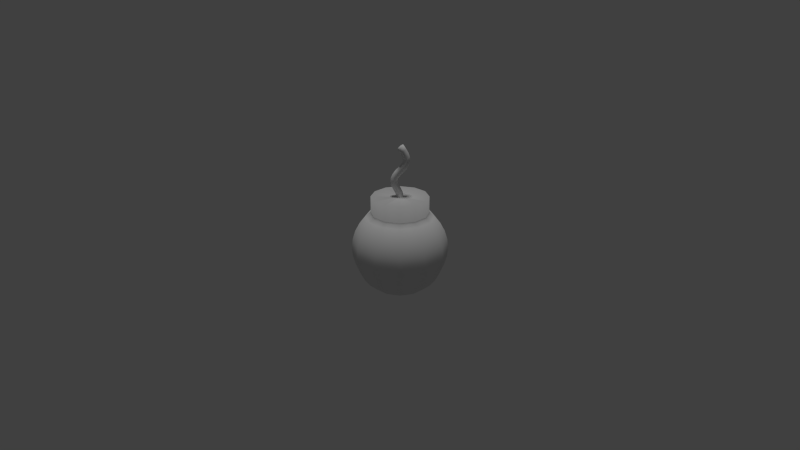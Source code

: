 # Source: bomb.blend  (saved by Blender 2.74.0; exported with 4.5.12 LTS)
import bpy
from mathutils import Matrix  # noqa: F401  (used for matrix-valued properties, if any)

bpy.ops.wm.read_factory_settings(use_empty=True)
scene = bpy.context.scene
scene.name = 'Scene'

# ---- collections
col_collection_1 = bpy.data.collections.new('Collection 1'); scene.collection.children.link(col_collection_1)

# ---- world
world_world = bpy.data.worlds.new('World'); scene.world = world_world
world_world.color = (0.05088, 0.05088, 0.05088)
world_world.use_sun_shadow = False
world_world.sun_shadow_jitter_overblur = 0.0
world_world.cycles.sampling_method = 'MANUAL'
world_world.cycles.sample_map_resolution = 256

# ---- cameras
cam_camera_001 = bpy.data.cameras.new('Camera.001')
cam_camera_001.clip_end = 100.0
cam_camera_001.lens = 35.0
cam_camera_001.sensor_width = 32.0
cam_camera_001.sensor_height = 18.0
cam_camera_001.display_size = 2.0
cam_camera_001.dof.focus_distance = 0.0
cam_camera_001.dof.aperture_fstop = 128.0

# ---- lights
light_hemi = bpy.data.lights.new('Hemi', 'SUN')
light_hemi.transmission_factor = 0.0
light_hemi.angle = 0.1993
light_hemi.energy = 1.0
light_hemi.shadow_buffer_clip_start = 0.5
light_hemi.shadow_soft_size = 0.1
light_hemi.shadow_cascade_max_distance = 1000.0
light_hemi.cycles.use_multiple_importance_sampling = False

# ---- meshes
me_sphere = bpy.data.meshes.new('Sphere')
me_sphere.from_pydata([(0.05069, 0.025, 1.069), (0.05069, -0.025, 1.069), (0.007907, -0.025, 1.044), (0.007907, 0.025, 1.044), (0.08606, 0.025, 0.9936), (0.08606, -0.025, 0.9936), (0.03814, -0.025, 0.9831), (0.03814, 0.025, 0.9831), (-0.0391, -0.025, 0.8403), (-0.03549, 0.025, 0.7328), (0.08137, -0.025, 0.9097), (0.02636, 0.025, 0.8374), (0.03592, 0.025, 0.9286), (-0.03549, -0.025, 0.7328), (-0.06387, -0.025, 0.8061), (-0.04612, -0.025, 0.6303), (0.02636, -0.025, 0.8374), (0.07297, 0.025, 1.029), (-0.08492, 0.025, 0.7312), (-0.01029, 0.025, 0.8714), (0.0621, 0.0375, 0.9883), (0.07297, -0.025, 1.029), (-0.07814, -0.025, 0.6946), (-0.08012, 0.025, 0.7693), (0.0621, -0.0375, 0.9883), (0.02737, 0.025, 1.01), (0.01678, 0.025, 0.9003), (0.0293, -0.0375, 1.057), (-0.025, -0.025, 0.5694), (-0.03241, 0.025, 0.7561), (-0.06337, -0.025, 0.6612), (0.05599, 0.025, 0.8697), (-0.0159, 0.025, 1.082), (-0.03241, -0.025, 0.7561), (0.04208, -0.025, 0.9614), (0.01519, 0.025, 0.6152), (0.05599, -0.025, 0.8697), (0.0293, 0.0375, 1.057), (0.02381, 0.025, 1.112), (-0.0391, 0.025, 0.8403), (0.01519, -0.025, 0.6152), (0.03592, -0.025, 0.9286), (0.02381, -0.025, 1.112), (-0.08492, -0.025, 0.7312), (-0.03216, 0.025, 0.6005), (-0.0005516, 0.025, 0.8086), (-0.01029, -0.025, 0.8714), (-0.0005516, -0.025, 0.8086), (-0.04612, 0.025, 0.6303), (-0.02077, 0.025, 0.7814), (0.09804, -9.313e-10, 0.9962), (0.02616, 9.313e-09, 0.9804), (0.02737, -0.025, 1.01), (-0.001618, 0.025, 0.6529), (-0.02077, -0.025, 0.7814), (-0.07814, 0.025, 0.6946), (-0.06387, 0.025, 0.8061), (-0.001618, -0.025, 0.6529), (-0.03075, 0.025, 0.7095), (-0.08012, -0.025, 0.7693), (-0.025, 0.025, 0.5694), (0.04208, 0.025, 0.9614), (0.025, 0.025, 0.5694), (-0.03075, -0.025, 0.7095), (0.01678, -0.025, 0.9003), (-0.03216, -0.025, 0.6005), (-0.01875, 0.025, 0.6835), (-0.002788, 9.779e-09, 1.038), (0.09104, 0.025, 0.9622), (0.06138, -1.397e-09, 1.076), (0.025, -0.025, 0.5694), (-0.0159, -0.025, 1.082), (-0.01875, -0.025, 0.6835), (0.09104, -0.025, 0.9622), (0.08137, 0.025, 0.9097), (-0.06337, 0.025, 0.6612), (0.03374, -1.397e-09, 1.12), (0.003959, -0.0375, 1.097), (-0.02582, 9.779e-09, 1.074), (0.003959, 0.0375, 1.097), (0.08437, -1.281e-09, 1.034), (0.05017, -0.0375, 1.02), (0.01597, 9.662e-09, 1.005), (0.05017, 0.0375, 1.02), (0.1033, -1.164e-09, 0.9624), (0.06656, -0.0375, 0.9618), (0.02985, 8.731e-09, 0.9612), (0.06656, 0.0375, 0.9618), (0.09274, -1.164e-10, 0.905), (0.05865, -0.0375, 0.9191), (0.02456, 8.382e-09, 0.9333), (0.05865, 0.0375, 0.9191), (0.06579, 5.093e-10, 0.862), (0.03638, -0.0375, 0.885), (0.006977, 8.964e-09, 0.9079), (0.03638, 0.0375, 0.885), (0.03552, 6.985e-10, 0.8289), (0.008037, -0.0375, 0.8544), (-0.01945, 7.858e-09, 0.8799), (0.008037, 0.0375, 0.8544), (0.009085, 2.037e-10, 0.8007), (-0.01982, -0.0375, 0.8244), (-0.04873, 9.648e-09, 0.8482), (-0.01982, 0.0375, 0.8244), (-0.009996, 1.63e-09, 0.7752), (-0.04232, -0.0375, 0.7938), (-0.07464, 6.228e-09, 0.8123), (-0.04232, 0.0375, 0.7938), (-0.02048, 6.985e-10, 0.7528), (-0.05626, -0.0375, 0.7627), (-0.09205, 4.657e-09, 0.7725), (-0.05626, 0.0375, 0.7627), (-0.02314, 1.688e-09, 0.7332), (-0.0602, -0.0375, 0.732), (-0.09727, 4.831e-09, 0.7308), (-0.0602, 0.0375, 0.732), (-0.01891, -1.164e-10, 0.7132), (-0.05445, -0.0375, 0.7021), (-0.08999, 6.17e-09, 0.6909), (-0.05445, 0.0375, 0.7021), (-0.007591, 1.164e-10, 0.6891), (-0.04106, -0.0375, 0.6723), (-0.07452, 5.821e-09, 0.6556), (-0.04106, 0.0375, 0.6723), (0.009509, 9.313e-10, 0.6586), (-0.02387, -0.0375, 0.6416), (-0.05725, 6.519e-09, 0.6247), (-0.02387, 0.0375, 0.6416), (0.02703, 9.313e-10, 0.6189), (-0.008484, -0.0375, 0.6079), (-0.044, 5.937e-09, 0.5968), (-0.008484, 0.0375, 0.6079), (0.0375, 0.0, 0.5694), (2.31e-08, -0.0375, 0.5694), (-0.0375, 8.382e-09, 0.5694), (3.707e-08, 0.0375, 0.5694), (0.003959, 5.588e-09, 1.097), (0.0, 0.3, 0.5694), (0.15, 0.2598, 0.5694), (0.2598, 0.15, 0.5694), (0.3, 2.265e-08, 0.5694), (0.2598, -0.15, 0.5694), (0.15, -0.2598, 0.5694), (1.168e-07, -0.3, 0.5694), (-0.15, -0.2598, 0.5694), (-0.2598, -0.15, 0.5694), (-0.3, -1.395e-07, 0.5694), (-0.2598, 0.15, 0.5694), (-0.15, 0.2598, 0.5694), (-0.3536, 0.0, 0.3536), (-0.4157, 0.0, 0.2778), (-0.4619, 0.0, 0.1913), (-0.4904, 0.0, 0.09755), (-0.5, 0.0, 3.775e-08), (-0.4904, 0.0, -0.09755), (-0.4619, 0.0, -0.1913), (-0.4157, 0.0, -0.2778), (-0.3536, 0.0, -0.3536), (-0.2778, 0.0, -0.4157), (-0.1913, 0.0, -0.4619), (-0.09755, 0.0, -0.4904), (-0.3062, 0.1768, 0.3536), (-0.36, 0.2079, 0.2778), (-0.4001, 0.231, 0.1913), (-0.4247, 0.2452, 0.09755), (-0.433, 0.25, 3.775e-08), (-0.4247, 0.2452, -0.09755), (-0.4001, 0.231, -0.1913), (-0.36, 0.2079, -0.2778), (-0.3062, 0.1768, -0.3536), (-0.2406, 0.1389, -0.4157), (-0.1657, 0.09567, -0.4619), (-0.08448, 0.04877, -0.4904), (-0.1768, 0.3062, 0.3536), (-0.2079, 0.36, 0.2778), (-0.231, 0.4001, 0.1913), (-0.2452, 0.4247, 0.09755), (-0.25, 0.433, 3.775e-08), (-0.2452, 0.4247, -0.09755), (-0.231, 0.4001, -0.1913), (-0.2079, 0.36, -0.2778), (-0.1768, 0.3062, -0.3536), (-0.1389, 0.2406, -0.4157), (-0.09567, 0.1657, -0.4619), (-0.04877, 0.08448, -0.4904), (1.62e-07, 0.3536, 0.3536), (1.471e-07, 0.4157, 0.2778), (1.322e-07, 0.4619, 0.1913), (1.397e-07, 0.4904, 0.09755), (1.546e-07, 0.5, 3.775e-08), (1.322e-07, 0.4904, -0.09755), (1.322e-07, 0.4619, -0.1913), (1.471e-07, 0.4157, -0.2778), (1.62e-07, 0.3536, -0.3536), (1.62e-07, 0.2778, -0.4157), (1.546e-07, 0.1913, -0.4619), (1.751e-07, 0.09755, -0.4904), (0.1768, 0.3062, 0.3536), (0.2079, 0.36, 0.2778), (0.231, 0.4001, 0.1913), (0.2452, 0.4247, 0.09755), (0.25, 0.433, 3.775e-08), (0.2452, 0.4247, -0.09755), (0.231, 0.4001, -0.1913), (0.2079, 0.36, -0.2778), (0.1768, 0.3062, -0.3536), (0.1389, 0.2406, -0.4157), (0.09567, 0.1657, -0.4619), (0.04877, 0.08448, -0.4904), (0.3062, 0.1768, 0.3536), (0.36, 0.2079, 0.2778), (0.4001, 0.231, 0.1913), (0.4247, 0.2452, 0.09755), (0.433, 0.25, 3.775e-08), (0.4247, 0.2452, -0.09755), (0.4001, 0.231, -0.1913), (0.36, 0.2079, -0.2778), (0.3062, 0.1768, -0.3536), (0.2406, 0.1389, -0.4157), (0.1657, 0.09567, -0.4619), (0.08448, 0.04877, -0.4904), (0.3536, 4.914e-09, 0.3536), (0.4157, 4.962e-08, 0.2778), (0.4619, 6.452e-08, 0.1913), (0.4904, 1.982e-08, 0.09755), (0.5, 1.236e-08, 3.775e-08), (0.4904, 4.914e-09, -0.09755), (0.4619, 4.962e-08, -0.1913), (0.4157, 4.962e-08, -0.2778), (0.3536, 4.914e-09, -0.3536), (0.2778, 1.236e-08, -0.4157), (0.1913, 4.914e-09, -0.4619), (0.09755, -4.399e-09, -0.4904), (0.3062, -0.1768, 0.3536), (0.36, -0.2079, 0.2778), (0.4001, -0.231, 0.1913), (0.4247, -0.2452, 0.09755), (0.433, -0.25, 3.775e-08), (0.4247, -0.2452, -0.09755), (0.4001, -0.231, -0.1913), (0.36, -0.2079, -0.2778), (0.3062, -0.1768, -0.3536), (0.2406, -0.1389, -0.4157), (0.1657, -0.09567, -0.4619), (0.08448, -0.04877, -0.4904), (0.1768, -0.3062, 0.3536), (0.2079, -0.36, 0.2778), (0.231, -0.4001, 0.1913), (0.2452, -0.4247, 0.09755), (0.25, -0.433, 3.775e-08), (0.2452, -0.4247, -0.09755), (0.231, -0.4001, -0.1913), (0.2079, -0.36, -0.2778), (0.1768, -0.3062, -0.3536), (0.1389, -0.2406, -0.4157), (0.09567, -0.1657, -0.4619), (0.04877, -0.08448, -0.4904), (1.769e-07, -0.3536, 0.3536), (1.62e-07, -0.4157, 0.2778), (1.918e-07, -0.4619, 0.1913), (1.024e-07, -0.4904, 0.09755), (1.695e-07, -0.5, 3.775e-08), (8.006e-08, -0.4904, -0.09755), (1.546e-07, -0.4619, -0.1913), (1.62e-07, -0.4157, -0.2778), (1.769e-07, -0.3536, -0.3536), (1.695e-07, -0.2778, -0.4157), (1.62e-07, -0.1913, -0.4619), (1.583e-07, -0.09755, -0.4904), (-0.1768, -0.3062, 0.3536), (-0.2079, -0.36, 0.2778), (-0.231, -0.4001, 0.1913), (-0.2452, -0.4247, 0.09755), (-0.25, -0.433, 3.775e-08), (-0.2452, -0.4247, -0.09755), (-0.231, -0.4001, -0.1913), (-0.2079, -0.36, -0.2778), (-0.1768, -0.3062, -0.3536), (-0.1389, -0.2406, -0.4157), (-0.09567, -0.1657, -0.4619), (-0.04877, -0.08448, -0.4904), (-0.3062, -0.1768, 0.3536), (-0.36, -0.2079, 0.2778), (-0.4001, -0.231, 0.1913), (-0.4247, -0.2452, 0.09755), (-0.433, -0.25, 3.775e-08), (-0.4247, -0.2452, -0.09755), (-0.4001, -0.231, -0.1913), (-0.36, -0.2079, -0.2778), (-0.3062, -0.1768, -0.3536), (-0.2406, -0.1389, -0.4157), (-0.1657, -0.09567, -0.4619), (-0.08448, -0.04877, -0.4904), (1.629e-07, 0.0, -0.5), (-0.3, -1.395e-07, 0.3975), (0.2598, -0.15, 0.3975), (0.15, 0.2598, 0.3975), (0.0, 0.3, 0.3975), (-0.15, 0.2598, 0.3975), (0.3, 2.265e-08, 0.3975), (0.2598, 0.15, 0.3975), (0.15, -0.2598, 0.3975), (-0.2598, 0.15, 0.3975), (-0.2598, -0.15, 0.3975), (-0.15, -0.2598, 0.3975), (1.168e-07, -0.3, 0.3975), (0.03999, 0.03125, 1.063), (0.002559, -0.0125, 1.041), (0.07408, 0.03125, 0.9909), (0.03215, -0.0125, 0.9818), (-0.04392, -0.0125, 0.8443), (-0.04785, 0.03125, 0.7324), (0.0172, 0.03125, 0.8459), (-0.06925, -0.0125, 0.8092), (-0.05169, -0.0125, 0.6275), (0.06157, 0.03125, 1.024), (-0.08406, -0.0125, 0.6928), (-0.03125, -0.0125, 0.5694), (-0.04433, 0.03125, 0.7594), (-0.06895, -0.0125, 0.6584), (0.04619, 0.03125, 0.8773), (0.03597, -0.0125, 0.9613), (0.003355, 0.03125, 0.6116), (0.01389, 0.03125, 1.105), (0.03024, -0.0125, 0.9309), (-0.09109, -0.0125, 0.731), (-0.01019, 0.03125, 0.8165), (-0.01487, -0.0125, 0.8757), (-0.03154, 0.03125, 0.7876), (0.02167, -0.0125, 1.008), (-0.01274, 0.03125, 0.6473), (-0.0426, 0.03125, 0.7058), (-0.08608, -0.0125, 0.7709), (0.0125, 0.03125, 0.5694), (0.01188, -0.0125, 0.9041), (-0.03808, -0.0125, 0.5986), (-0.0299, 0.03125, 0.6779), (0.0788, 0.03125, 0.962), (-0.02086, -0.0125, 1.078), (0.07001, 0.03125, 0.9144), (-0.005969, 0.0125, 1.089), (0.05603, -0.0125, 1.073), (0.0186, 0.03125, 1.051), (0.09205, -0.0125, 0.9949), (0.05012, 0.03125, 0.9857), (0.08705, -0.0125, 0.9074), (0.04728, 0.03125, 0.9238), (-0.02931, -0.0125, 0.733), (0.03094, -0.0125, 0.8332), (-0.07256, 0.03125, 0.7316), (-0.001125, 0.03125, 0.8629), (0.07867, -0.0125, 1.031), (-0.06819, 0.03125, 0.766), (0.03877, 0.03125, 1.015), (0.02658, 0.03125, 0.8926), (-0.005969, 0.03125, 1.089), (-0.02644, -0.0125, 0.7545), (0.06089, -0.0125, 0.8658), (-0.02946, 0.03125, 0.8324), (0.02111, -0.0125, 0.6171), (0.02878, -0.0125, 1.116), (-0.02032, 0.03125, 0.6042), (0.004267, -0.0125, 0.8046), (-0.035, 0.03125, 0.636), (-0.01538, -0.0125, 0.7783), (-0.06629, 0.03125, 0.6983), (-0.05309, 0.03125, 0.8), (0.003945, -0.0125, 0.6558), (-0.0125, 0.03125, 0.5694), (0.05432, 0.03125, 0.9616), (-0.02483, -0.0125, 0.7114), (0.03125, -0.0125, 0.5694), (-0.01317, -0.0125, 0.6863), (0.09716, -0.0125, 0.9623), (-0.05221, 0.03125, 0.6667), (0.01389, 0.0125, 1.105), (0.003959, 0.02188, 1.097)], [], [(0, 38, 76, 69), (0, 69, 80, 17), (306, 315, 83, 37), (306, 37, 79, 323), (1, 42, 77, 27), (1, 27, 81, 21), (341, 351, 80, 69), (341, 69, 76, 360), (307, 338, 78, 67), (307, 67, 82, 329), (2, 52, 81, 27), (2, 27, 77, 71), (342, 355, 79, 37), (342, 37, 83, 353), (3, 25, 82, 67), (3, 67, 78, 32), (4, 17, 80, 50), (4, 50, 84, 68), (308, 337, 87, 20), (308, 20, 83, 315), (5, 21, 81, 24), (5, 24, 85, 73), (343, 373, 84, 50), (343, 50, 80, 351), (309, 329, 82, 51), (309, 51, 86, 321), (6, 34, 85, 24), (6, 24, 81, 52), (344, 353, 83, 20), (344, 20, 87, 369), (7, 61, 86, 51), (7, 51, 82, 25), (337, 68, 74, 339), (85, 89, 10, 73), (373, 73, 10, 345), (321, 324, 41, 34), (85, 34, 41, 89), (369, 346, 12, 61), (86, 61, 12, 90), (88, 92, 31, 74), (339, 74, 31, 320), (89, 93, 36, 10), (345, 10, 36, 357), (324, 334, 64, 41), (89, 41, 64, 93), (346, 354, 26, 12), (90, 12, 26, 94), (92, 96, 11, 31), (320, 31, 11, 312), (93, 97, 16, 36), (357, 36, 16, 348), (334, 327, 46, 64), (93, 64, 46, 97), (354, 350, 19, 26), (94, 26, 19, 98), (96, 100, 45, 11), (312, 11, 45, 326), (97, 101, 47, 16), (348, 16, 47, 362), (327, 310, 8, 46), (97, 46, 8, 101), (350, 358, 39, 19), (98, 19, 39, 102), (100, 104, 49, 45), (326, 45, 49, 328), (101, 105, 54, 47), (362, 47, 54, 364), (310, 313, 14, 8), (101, 8, 14, 105), (358, 366, 56, 39), (102, 39, 56, 106), (104, 108, 29, 49), (328, 49, 29, 318), (105, 109, 33, 54), (364, 54, 33, 356), (313, 332, 59, 14), (105, 14, 59, 109), (366, 352, 23, 56), (106, 56, 23, 110), (108, 112, 9, 29), (318, 29, 9, 311), (109, 113, 13, 33), (356, 33, 13, 347), (332, 325, 43, 59), (109, 59, 43, 113), (352, 349, 18, 23), (110, 23, 18, 114), (112, 116, 58, 9), (311, 9, 58, 331), (113, 117, 63, 13), (347, 13, 63, 370), (325, 316, 22, 43), (113, 43, 22, 117), (349, 365, 55, 18), (114, 18, 55, 118), (116, 120, 66, 58), (331, 58, 66, 336), (117, 121, 72, 63), (370, 63, 72, 372), (316, 319, 30, 22), (117, 22, 30, 121), (365, 374, 75, 55), (118, 55, 75, 122), (120, 124, 53, 66), (336, 66, 53, 330), (121, 125, 57, 72), (372, 72, 57, 367), (319, 314, 15, 30), (121, 30, 15, 125), (374, 363, 48, 75), (122, 75, 48, 126), (124, 128, 35, 53), (330, 53, 35, 322), (125, 129, 40, 57), (367, 57, 40, 359), (314, 335, 65, 15), (125, 15, 65, 129), (363, 361, 44, 48), (126, 48, 44, 130), (128, 132, 62, 35), (322, 35, 62, 333), (129, 133, 70, 40), (359, 40, 70, 371), (335, 317, 28, 65), (129, 65, 28, 133), (361, 368, 60, 44), (130, 44, 60, 134), (376, 340, 136, 375), (340, 338, 71, 136), (375, 136, 42, 360), (136, 71, 77, 42), (84, 88, 74, 68), (159, 171, 172, 160), (155, 167, 168, 156), (151, 163, 164, 152), (152, 164, 165, 153), (161, 173, 174, 162), (156, 168, 169, 157), (157, 169, 170, 158), (153, 165, 166, 154), (158, 170, 171, 159), (154, 166, 167, 155), (150, 162, 163, 151), (170, 182, 183, 171), (166, 178, 179, 167), (162, 174, 175, 163), (171, 183, 184, 172), (167, 179, 180, 168), (163, 175, 176, 164), (298, 297, 185, 173), (168, 180, 181, 169), (164, 176, 177, 165), (165, 177, 178, 166), (169, 181, 182, 170), (176, 188, 189, 177), (185, 197, 198, 186), (180, 192, 193, 181), (181, 193, 194, 182), (177, 189, 190, 178), (173, 185, 186, 174), (182, 194, 195, 183), (178, 190, 191, 179), (174, 186, 187, 175), (183, 195, 196, 184), (179, 191, 192, 180), (175, 187, 188, 176), (194, 206, 207, 195), (190, 202, 203, 191), (186, 198, 199, 187), (187, 199, 200, 188), (195, 207, 208, 196), (191, 203, 204, 192), (192, 204, 205, 193), (188, 200, 201, 189), (197, 209, 210, 198), (193, 205, 206, 194), (189, 201, 202, 190), (209, 221, 222, 210), (204, 216, 217, 205), (200, 212, 213, 201), (205, 217, 218, 206), (201, 213, 214, 202), (198, 210, 211, 199), (206, 218, 219, 207), (202, 214, 215, 203), (203, 215, 216, 204), (199, 211, 212, 200), (207, 219, 220, 208), (214, 226, 227, 215), (210, 222, 223, 211), (218, 230, 231, 219), (219, 231, 232, 220), (215, 227, 228, 216), (211, 223, 224, 212), (221, 233, 234, 222), (216, 228, 229, 217), (212, 224, 225, 213), (217, 229, 230, 218), (213, 225, 226, 214), (233, 245, 246, 234), (228, 240, 241, 229), (224, 236, 237, 225), (225, 237, 238, 226), (229, 241, 242, 230), (230, 242, 243, 231), (226, 238, 239, 227), (222, 234, 235, 223), (231, 243, 244, 232), (227, 239, 240, 228), (223, 235, 236, 224), (242, 254, 255, 243), (238, 250, 251, 239), (234, 246, 247, 235), (243, 255, 256, 244), (239, 251, 252, 240), (235, 247, 248, 236), (236, 248, 249, 237), (245, 301, 305, 257), (240, 252, 253, 241), (241, 253, 254, 242), (237, 249, 250, 238), (252, 264, 265, 253), (248, 260, 261, 249), (257, 269, 270, 258), (253, 265, 266, 254), (249, 261, 262, 250), (254, 266, 267, 255), (250, 262, 263, 251), (246, 258, 259, 247), (247, 259, 260, 248), (255, 267, 268, 256), (251, 263, 264, 252), (245, 257, 258, 246), (258, 270, 271, 259), (266, 278, 279, 267), (262, 274, 275, 263), (263, 275, 276, 264), (259, 271, 272, 260), (267, 279, 280, 268), (269, 281, 282, 270), (264, 276, 277, 265), (260, 272, 273, 261), (265, 277, 278, 266), (261, 273, 274, 262), (281, 149, 150, 282), (276, 288, 289, 277), (272, 284, 285, 273), (277, 289, 290, 278), (273, 285, 286, 274), (274, 286, 287, 275), (270, 282, 283, 271), (278, 290, 291, 279), (279, 291, 292, 280), (275, 287, 288, 276), (271, 283, 284, 272), (290, 158, 159, 291), (286, 154, 155, 287), (282, 150, 151, 283), (291, 159, 160, 292), (287, 155, 156, 288), (283, 151, 152, 284), (160, 172, 293), (288, 156, 157, 289), (284, 152, 153, 285), (285, 153, 154, 286), (289, 157, 158, 290), (172, 184, 293), (184, 196, 293), (196, 208, 293), (208, 220, 293), (220, 232, 293), (232, 244, 293), (244, 256, 293), (256, 268, 293), (268, 280, 293), (280, 292, 293), (292, 160, 293), (299, 300, 139, 140), (297, 137, 138, 296), (149, 161, 162, 150), (302, 298, 173, 161), (297, 296, 197, 185), (300, 209, 197, 296), (300, 299, 221, 209), (299, 295, 233, 221), (295, 301, 245, 233), (305, 304, 269, 257), (303, 281, 269, 304), (303, 294, 149, 281), (297, 298, 148, 137), (303, 145, 146, 294), (302, 147, 148, 298), (305, 301, 142, 143), (303, 304, 144, 145), (305, 143, 144, 304), (294, 302, 161, 149), (295, 141, 142, 301), (299, 140, 141, 295), (300, 296, 138, 139), (294, 146, 147, 302), (32, 78, 338, 340), (355, 32, 340, 376), (130, 134, 317, 335), (131, 322, 333, 135), (126, 130, 335, 314), (127, 330, 322, 131), (122, 126, 314, 319), (123, 336, 330, 127), (118, 122, 319, 316), (119, 331, 336, 123), (114, 118, 316, 325), (115, 311, 331, 119), (110, 114, 325, 332), (111, 318, 311, 115), (106, 110, 332, 313), (107, 328, 318, 111), (102, 106, 313, 310), (103, 326, 328, 107), (98, 102, 310, 327), (99, 312, 326, 103), (94, 98, 327, 334), (95, 320, 312, 99), (90, 94, 334, 324), (91, 339, 320, 95), (86, 90, 324, 321), (87, 337, 339, 91), (6, 309, 321, 34), (6, 52, 329, 309), (4, 308, 315, 17), (4, 68, 337, 308), (2, 307, 329, 52), (2, 71, 338, 307), (0, 306, 323, 38), (0, 17, 315, 306), (79, 355, 376, 323), (38, 375, 360, 76), (323, 376, 375, 38), (131, 135, 368, 361), (128, 359, 371, 132), (127, 131, 361, 363), (124, 367, 359, 128), (123, 127, 363, 374), (120, 372, 367, 124), (119, 123, 374, 365), (116, 370, 372, 120), (115, 119, 365, 349), (112, 347, 370, 116), (111, 115, 349, 352), (108, 356, 347, 112), (107, 111, 352, 366), (104, 364, 356, 108), (103, 107, 366, 358), (100, 362, 364, 104), (99, 103, 358, 350), (96, 348, 362, 100), (95, 99, 350, 354), (92, 357, 348, 96), (91, 95, 354, 346), (88, 345, 357, 92), (87, 91, 346, 369), (84, 373, 345, 88), (7, 344, 369, 61), (7, 25, 353, 344), (5, 343, 351, 21), (5, 73, 373, 343), (3, 342, 353, 25), (3, 32, 355, 342), (1, 341, 360, 42), (1, 21, 351, 341), (368, 135, 137, 148), (148, 147, 60, 368), (134, 60, 147, 146), (317, 134, 146, 145), (145, 144, 28, 317), (133, 28, 144, 143), (70, 133, 143, 142), (371, 70, 142, 141), (141, 140, 132, 371), (62, 132, 140, 139), (138, 333, 62, 139), (135, 333, 138, 137)])
me_sphere.polygons.foreach_set('use_smooth', [True] * 381)
me_sphere.use_remesh_preserve_volume = False
me_sphere.use_remesh_preserve_attributes = False
me_sphere.use_mirror_vertex_groups = False
me_sphere.update()

# ---- objects
ob_hemi = bpy.data.objects.new('Hemi', light_hemi)
ob_camera = bpy.data.objects.new('Camera', cam_camera_001)
ob_bomb = bpy.data.objects.new('bomb', me_sphere)

# ---- transforms, parenting, visibility, modifiers, constraints
ob_hemi.location = (0.0, 0.0, 8.171)
ob_hemi.lineart.crease_threshold = 0.0
ob_camera.location = (0.0, -8.3, 3.742)
ob_camera.rotation_euler = (1.173, -0.0, 0.0)
ob_camera.lineart.crease_threshold = 0.0
ob_bomb.location = (0.0, 0.0, 0.0)
ob_bomb.lineart.crease_threshold = 0.0

# ---- collection membership
col_collection_1.objects.link(ob_hemi)
col_collection_1.objects.link(ob_camera)
col_collection_1.objects.link(ob_bomb)

# ---- scene / render settings (as saved in the file)
scene.camera = ob_camera
scene.frame_start = 1; scene.frame_end = 250; scene.frame_set(1)
scene.render.engine = 'BLENDER_EEVEE_NEXT'
scene.render.resolution_percentage = 50
scene.render.dither_intensity = 0.0
scene.cycles.use_denoising = False
scene.cycles.samples = 10
scene.cycles.sampling_pattern = 'TABULATED_SOBOL'
scene.cycles.light_sampling_threshold = 0.0
scene.cycles.use_adaptive_sampling = False
scene.cycles.use_light_tree = False
scene.cycles.blur_glossy = 0.0
scene.cycles.pixel_filter_type = 'GAUSSIAN'
scene.cycles.sample_clamp_indirect = 0.0
scene.view_settings.view_transform = 'Standard'
bpy.context.view_layer.update()
